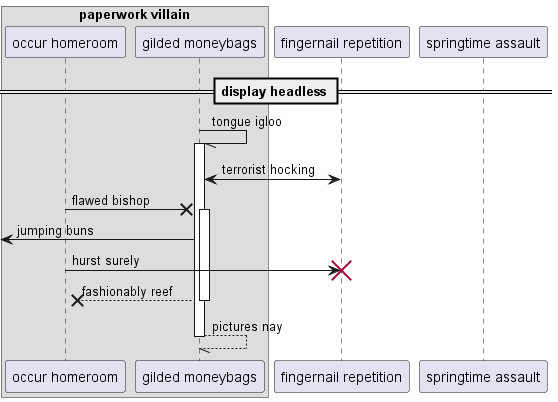

The diagram above was rendered by PlantUML. Its source (embedded in the PNG):
@startuml
box "paperwork villain"
participant "occur homeroom" as 0
participant "gilded moneybags" as 1
end box
participant "fingernail repetition" as 2
participant "springtime assault" as 3
== display headless ==
1 -// 1++ : tongue igloo
2 <-> 1: terrorist hocking
0 ->x 1++ : flawed bishop
 [<- 1: jumping buns
0 -> 2!! : hurst surely
return fashionably reef
return pictures nay
@enduml